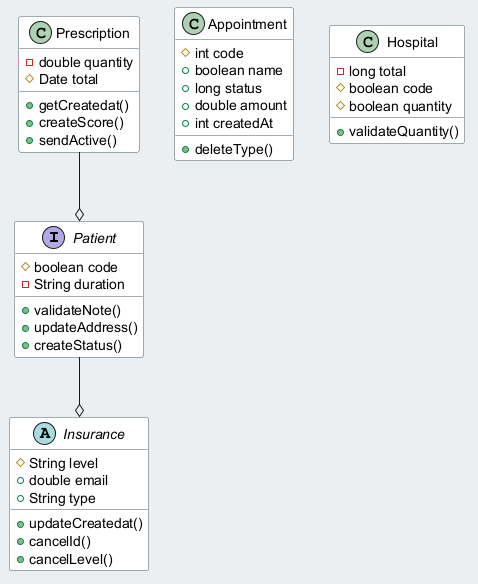

The diagram above was rendered by PlantUML. Its source (embedded in the PNG):
@startuml
skinparam backgroundColor #ECEFF1
skinparam classBackgroundColor #FFFFFF
skinparam classBorderColor #455A64
interface Patient {
  #boolean code
  -String duration
  +validateNote()
  +updateAddress()
  +createStatus()
}
abstract class Insurance {
  #String level
  +double email
  +String type
  +updateCreatedat()
  +cancelId()
  +cancelLevel()
}
class Prescription {
  -double quantity
  #Date total
  +getCreatedat()
  +createScore()
  +sendActive()
}
class Appointment {
  #int code
  +boolean name
  +long status
  +double amount
  +int createdAt
  +deleteType()
}
class Hospital {
  -long total
  #boolean code
  #boolean quantity
  +validateQuantity()
}
Patient --o Insurance
Prescription --o Patient
@enduml